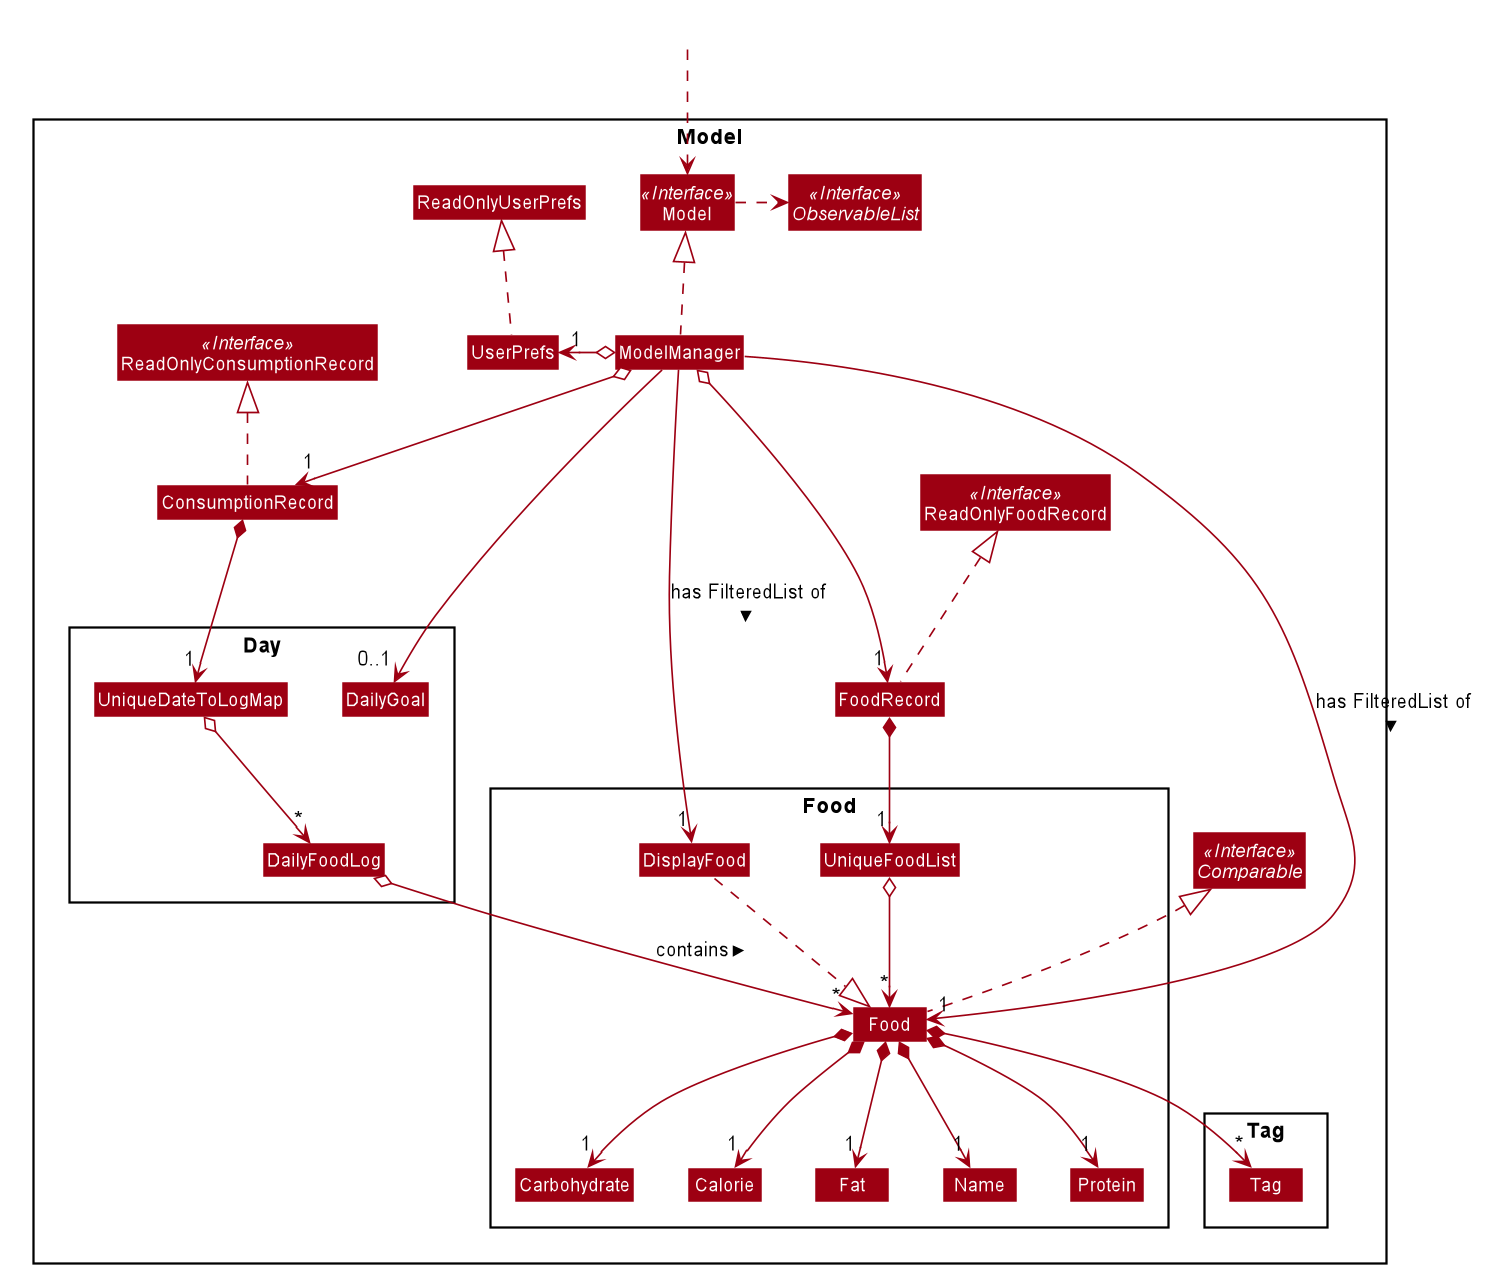

The diagram above was rendered by PlantUML. Its source (embedded in the PNG):
@startuml









skinparam BackgroundColor #FFFFFFF

skinparam Shadowing false

skinparam Class {
    FontColor #FFFFFF
    BorderThickness 1
    BorderColor #FFFFFF
    StereotypeFontColor #FFFFFF
    FontName Arial
}

skinparam Actor {
    BorderColor #000000
    Color #000000
    FontName Arial
}

skinparam Sequence {
    MessageAlign center
    BoxFontSize 15
    BoxPadding 0
    BoxFontColor #FFFFFF
    FontName Arial
}

skinparam Participant {
    FontColor #FFFFFFF
    Padding 20
}

skinparam MinClassWidth 50
skinparam ParticipantPadding 10
skinparam Shadowing false
skinparam DefaultTextAlignment center
skinparam packageStyle Rectangle

hide footbox
hide members
hide circle
skinparam arrowThickness 1.1
skinparam arrowColor #9D0012
skinparam classBackgroundColor #9D0012

Package Model <<Rectangle>>{
Interface ReadOnlyFoodRecord <<Interface>>
Interface ReadOnlyConsumptionRecord <<Interface>>
Interface Model <<Interface>>
Interface ObservableList <<Interface>>
Interface Comparable <<Interface>>
Class FoodRecord
Class ConsumptionRecord
Class ReadOnlyFoodRecord
Class ReadOnlyConsumptionRecord
Class Model
Class ModelManager
Class UserPrefs
Class ReadOnlyUserPrefs

Package Food {
Class Carbohydrate
Class Calorie
Class DisplayFood
Class Food
Class Fat
Class Name
Class Protein
Class UniqueFoodList
}

Package Day {
Class DailyFoodLog
Class DailyGoal
Class UniqueDateToLogMap
}

Package Tag {
Class Tag
}
}

Class HiddenOutside #FFFFFF
HiddenOutside ..> Model

FoodRecord .up.|> ReadOnlyFoodRecord
ConsumptionRecord .up.|> ReadOnlyConsumptionRecord

ModelManager .up.|> Model
Model .right.> ObservableList
ModelManager o--> "1" FoodRecord
ModelManager o--> "1" ConsumptionRecord
ModelManager o-left-> "1" UserPrefs
UserPrefs .up.|> ReadOnlyUserPrefs
Food .up.|> Comparable
DisplayFood .down.|> Food

FoodRecord *--> "1" UniqueFoodList
UniqueFoodList o--> "*" Food
Food *--> "1" Name
Food *--> "1" Calorie
Food *--> "1" Carbohydrate
Food *--> "1" Protein
Food *--> "1" Fat
Food *--> "*" Tag

ConsumptionRecord *--> "1" UniqueDateToLogMap
UniqueDateToLogMap o--> "*" DailyFoodLog
DailyFoodLog o--> "*" Food : contains >
ModelManager --> "0..1" DailyGoal

ModelManager -->"1" Food : has FilteredList of >
ModelManager -->"1" DisplayFood : has FilteredList of >
@enduml